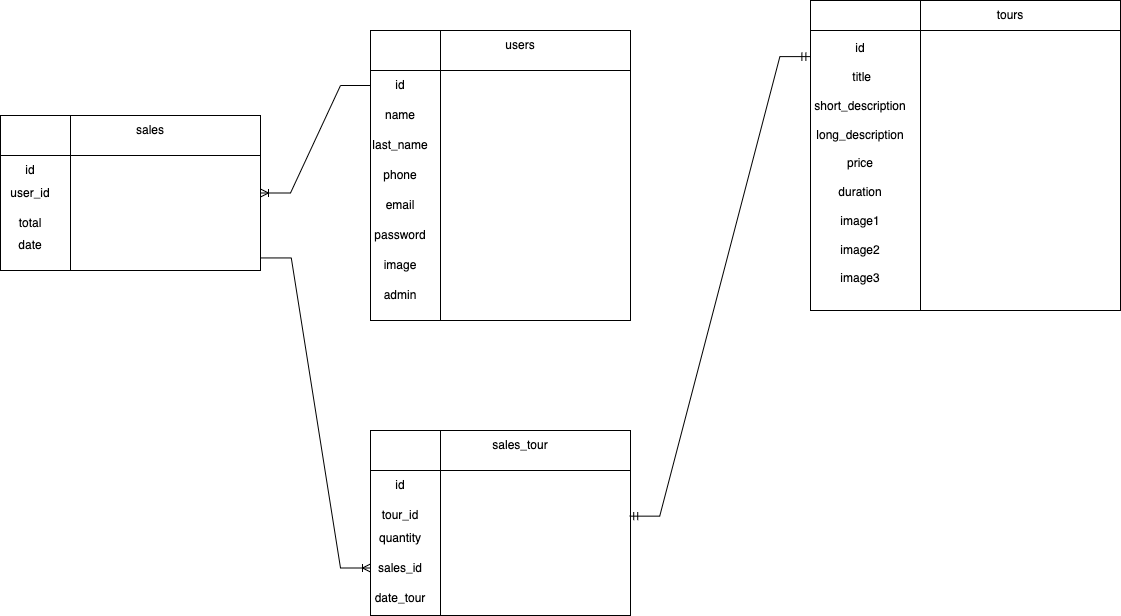

The diagram above was exported from draw.io. Its source (the exported page's mxGraphModel, read from the mxfile embedded in the PNG):
<mxGraphModel dx="2292" dy="780" grid="1" gridSize="10" guides="1" tooltips="1" connect="1" arrows="1" fold="1" page="1" pageScale="1" pageWidth="850" pageHeight="1100" math="0" shadow="0">
  <root>
    <mxCell id="0" />
    <mxCell id="1" parent="0" />
    <mxCell id="PwZL-BKekyrEb36jVxRy-3" value="" style="shape=internalStorage;whiteSpace=wrap;html=1;backgroundOutline=1;dx=70;dy=40;" vertex="1" parent="1">
      <mxGeometry x="-150" y="290" width="260" height="290" as="geometry" />
    </mxCell>
    <mxCell id="PwZL-BKekyrEb36jVxRy-4" value="users" style="text;html=1;strokeColor=none;fillColor=none;align=center;verticalAlign=middle;whiteSpace=wrap;rounded=0;" vertex="1" parent="1">
      <mxGeometry x="-30" y="290" width="60" height="30" as="geometry" />
    </mxCell>
    <mxCell id="PwZL-BKekyrEb36jVxRy-5" value="id" style="text;html=1;strokeColor=none;fillColor=none;align=center;verticalAlign=middle;whiteSpace=wrap;rounded=0;" vertex="1" parent="1">
      <mxGeometry x="-150" y="330" width="60" height="30" as="geometry" />
    </mxCell>
    <mxCell id="PwZL-BKekyrEb36jVxRy-6" value="name" style="text;html=1;strokeColor=none;fillColor=none;align=center;verticalAlign=middle;whiteSpace=wrap;rounded=0;" vertex="1" parent="1">
      <mxGeometry x="-150" y="360" width="60" height="30" as="geometry" />
    </mxCell>
    <mxCell id="PwZL-BKekyrEb36jVxRy-7" value="last_name" style="text;html=1;strokeColor=none;fillColor=none;align=center;verticalAlign=middle;whiteSpace=wrap;rounded=0;" vertex="1" parent="1">
      <mxGeometry x="-150" y="390" width="60" height="30" as="geometry" />
    </mxCell>
    <mxCell id="PwZL-BKekyrEb36jVxRy-8" value="phone" style="text;html=1;strokeColor=none;fillColor=none;align=center;verticalAlign=middle;whiteSpace=wrap;rounded=0;" vertex="1" parent="1">
      <mxGeometry x="-150" y="420" width="60" height="30" as="geometry" />
    </mxCell>
    <mxCell id="PwZL-BKekyrEb36jVxRy-9" value="email" style="text;html=1;strokeColor=none;fillColor=none;align=center;verticalAlign=middle;whiteSpace=wrap;rounded=0;" vertex="1" parent="1">
      <mxGeometry x="-150" y="450" width="60" height="30" as="geometry" />
    </mxCell>
    <mxCell id="PwZL-BKekyrEb36jVxRy-10" value="password" style="text;html=1;strokeColor=none;fillColor=none;align=center;verticalAlign=middle;whiteSpace=wrap;rounded=0;" vertex="1" parent="1">
      <mxGeometry x="-150" y="480" width="60" height="30" as="geometry" />
    </mxCell>
    <mxCell id="PwZL-BKekyrEb36jVxRy-11" value="image" style="text;html=1;strokeColor=none;fillColor=none;align=center;verticalAlign=middle;whiteSpace=wrap;rounded=0;" vertex="1" parent="1">
      <mxGeometry x="-150" y="510" width="60" height="30" as="geometry" />
    </mxCell>
    <mxCell id="PwZL-BKekyrEb36jVxRy-12" value="admin" style="text;html=1;strokeColor=none;fillColor=none;align=center;verticalAlign=middle;whiteSpace=wrap;rounded=0;" vertex="1" parent="1">
      <mxGeometry x="-150" y="540" width="60" height="30" as="geometry" />
    </mxCell>
    <mxCell id="PwZL-BKekyrEb36jVxRy-14" value="" style="shape=internalStorage;whiteSpace=wrap;html=1;backgroundOutline=1;dx=110;dy=30;" vertex="1" parent="1">
      <mxGeometry x="290" y="260" width="310" height="310" as="geometry" />
    </mxCell>
    <mxCell id="PwZL-BKekyrEb36jVxRy-15" value="tours" style="text;html=1;strokeColor=none;fillColor=none;align=center;verticalAlign=middle;whiteSpace=wrap;rounded=0;" vertex="1" parent="1">
      <mxGeometry x="460" y="260" width="60" height="30" as="geometry" />
    </mxCell>
    <mxCell id="PwZL-BKekyrEb36jVxRy-16" value="id&lt;br&gt;&lt;br&gt;&amp;nbsp;title&lt;br&gt;&lt;br&gt;short_description&lt;br&gt;&lt;br&gt;long_description&lt;br&gt;&lt;br&gt;price&lt;br&gt;&lt;br&gt;duration&lt;br&gt;&lt;br&gt;image1&lt;br&gt;&lt;br&gt;image2&lt;br&gt;&lt;br&gt;image3" style="text;html=1;strokeColor=none;fillColor=none;align=center;verticalAlign=middle;whiteSpace=wrap;rounded=0;" vertex="1" parent="1">
      <mxGeometry x="310" y="407.5" width="60" height="30" as="geometry" />
    </mxCell>
    <mxCell id="PwZL-BKekyrEb36jVxRy-27" value="" style="shape=internalStorage;whiteSpace=wrap;html=1;backgroundOutline=1;dx=70;dy=40;" vertex="1" parent="1">
      <mxGeometry x="-150" y="690" width="260" height="185" as="geometry" />
    </mxCell>
    <mxCell id="PwZL-BKekyrEb36jVxRy-28" value="sales_tour" style="text;html=1;strokeColor=none;fillColor=none;align=center;verticalAlign=middle;whiteSpace=wrap;rounded=0;" vertex="1" parent="1">
      <mxGeometry x="-30" y="690" width="60" height="30" as="geometry" />
    </mxCell>
    <mxCell id="PwZL-BKekyrEb36jVxRy-29" value="id" style="text;html=1;strokeColor=none;fillColor=none;align=center;verticalAlign=middle;whiteSpace=wrap;rounded=0;" vertex="1" parent="1">
      <mxGeometry x="-150" y="730" width="60" height="30" as="geometry" />
    </mxCell>
    <mxCell id="PwZL-BKekyrEb36jVxRy-47" value="people" style="text;html=1;strokeColor=none;fillColor=none;align=center;verticalAlign=middle;whiteSpace=wrap;rounded=0;" vertex="1" parent="1">
      <mxGeometry x="-385" y="505" width="60" height="30" as="geometry" />
    </mxCell>
    <mxCell id="PwZL-BKekyrEb36jVxRy-67" value="tour_id" style="text;html=1;strokeColor=none;fillColor=none;align=center;verticalAlign=middle;whiteSpace=wrap;rounded=0;" vertex="1" parent="1">
      <mxGeometry x="-150" y="760" width="60" height="30" as="geometry" />
    </mxCell>
    <mxCell id="PwZL-BKekyrEb36jVxRy-68" value="quantity" style="text;html=1;strokeColor=none;fillColor=none;align=center;verticalAlign=middle;whiteSpace=wrap;rounded=0;" vertex="1" parent="1">
      <mxGeometry x="-150" y="782.5" width="60" height="30" as="geometry" />
    </mxCell>
    <mxCell id="PwZL-BKekyrEb36jVxRy-70" value="sales_id" style="text;html=1;strokeColor=none;fillColor=none;align=center;verticalAlign=middle;whiteSpace=wrap;rounded=0;" vertex="1" parent="1">
      <mxGeometry x="-150" y="812.5" width="60" height="30" as="geometry" />
    </mxCell>
    <mxCell id="PwZL-BKekyrEb36jVxRy-71" value="date_tour" style="text;html=1;strokeColor=none;fillColor=none;align=center;verticalAlign=middle;whiteSpace=wrap;rounded=0;" vertex="1" parent="1">
      <mxGeometry x="-150" y="842.5" width="60" height="30" as="geometry" />
    </mxCell>
    <mxCell id="PwZL-BKekyrEb36jVxRy-72" value="" style="shape=internalStorage;whiteSpace=wrap;html=1;backgroundOutline=1;dx=70;dy=40;" vertex="1" parent="1">
      <mxGeometry x="-520" y="375" width="260" height="155" as="geometry" />
    </mxCell>
    <mxCell id="PwZL-BKekyrEb36jVxRy-73" value="sales" style="text;html=1;strokeColor=none;fillColor=none;align=center;verticalAlign=middle;whiteSpace=wrap;rounded=0;" vertex="1" parent="1">
      <mxGeometry x="-400" y="375" width="60" height="30" as="geometry" />
    </mxCell>
    <mxCell id="PwZL-BKekyrEb36jVxRy-74" value="id" style="text;html=1;strokeColor=none;fillColor=none;align=center;verticalAlign=middle;whiteSpace=wrap;rounded=0;" vertex="1" parent="1">
      <mxGeometry x="-520" y="415" width="60" height="30" as="geometry" />
    </mxCell>
    <mxCell id="PwZL-BKekyrEb36jVxRy-78" value="date" style="text;html=1;strokeColor=none;fillColor=none;align=center;verticalAlign=middle;whiteSpace=wrap;rounded=0;" vertex="1" parent="1">
      <mxGeometry x="-520" y="490" width="60" height="30" as="geometry" />
    </mxCell>
    <mxCell id="PwZL-BKekyrEb36jVxRy-80" value="total" style="text;html=1;strokeColor=none;fillColor=none;align=center;verticalAlign=middle;whiteSpace=wrap;rounded=0;" vertex="1" parent="1">
      <mxGeometry x="-520" y="467.5" width="60" height="30" as="geometry" />
    </mxCell>
    <mxCell id="PwZL-BKekyrEb36jVxRy-30" value="user_id" style="text;html=1;strokeColor=none;fillColor=none;align=center;verticalAlign=middle;whiteSpace=wrap;rounded=0;" vertex="1" parent="1">
      <mxGeometry x="-520" y="437.5" width="60" height="30" as="geometry" />
    </mxCell>
    <mxCell id="PwZL-BKekyrEb36jVxRy-86" value="" style="edgeStyle=entityRelationEdgeStyle;fontSize=12;html=1;endArrow=ERoneToMany;rounded=0;exitX=0;exitY=0.5;exitDx=0;exitDy=0;entryX=1;entryY=0.5;entryDx=0;entryDy=0;" edge="1" parent="1" source="PwZL-BKekyrEb36jVxRy-5" target="PwZL-BKekyrEb36jVxRy-72">
      <mxGeometry width="100" height="100" relative="1" as="geometry">
        <mxPoint x="-270" y="350" as="sourcePoint" />
        <mxPoint x="-270" y="758" as="targetPoint" />
      </mxGeometry>
    </mxCell>
    <mxCell id="PwZL-BKekyrEb36jVxRy-88" value="" style="edgeStyle=entityRelationEdgeStyle;fontSize=12;html=1;endArrow=ERmandOne;startArrow=ERmandOne;rounded=0;entryX=-0.002;entryY=0.181;entryDx=0;entryDy=0;entryPerimeter=0;exitX=0.997;exitY=0.463;exitDx=0;exitDy=0;exitPerimeter=0;" edge="1" parent="1" source="PwZL-BKekyrEb36jVxRy-27" target="PwZL-BKekyrEb36jVxRy-14">
      <mxGeometry width="100" height="100" relative="1" as="geometry">
        <mxPoint x="170" y="770" as="sourcePoint" />
        <mxPoint x="270" y="670" as="targetPoint" />
      </mxGeometry>
    </mxCell>
    <mxCell id="PwZL-BKekyrEb36jVxRy-89" value="" style="edgeStyle=entityRelationEdgeStyle;fontSize=12;html=1;endArrow=ERoneToMany;rounded=0;entryX=0;entryY=0.5;entryDx=0;entryDy=0;exitX=1.003;exitY=0.919;exitDx=0;exitDy=0;exitPerimeter=0;" edge="1" parent="1" source="PwZL-BKekyrEb36jVxRy-72" target="PwZL-BKekyrEb36jVxRy-70">
      <mxGeometry width="100" height="100" relative="1" as="geometry">
        <mxPoint x="-260" y="430" as="sourcePoint" />
        <mxPoint x="-400" y="650" as="targetPoint" />
      </mxGeometry>
    </mxCell>
  </root>
</mxGraphModel>